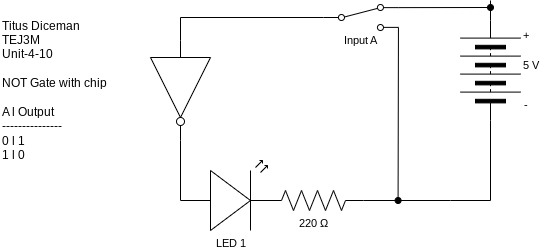

The diagram above was exported from draw.io. Its source (the exported page's mxGraphModel, read from the mxfile embedded in the PNG):
<mxGraphModel dx="606" dy="579" grid="1" gridSize="10" guides="1" tooltips="1" connect="1" arrows="1" fold="1" page="1" pageScale="1" pageWidth="827" pageHeight="1169" math="0" shadow="0">
  <root>
    <mxCell id="0" />
    <mxCell id="1" parent="0" />
    <mxCell id="2" value="Titus Diceman&amp;nbsp;&lt;br&gt;TEJ3M&lt;br&gt;Unit-4-10&lt;br&gt;&lt;br&gt;NOT Gate with chip&lt;br&gt;&lt;br&gt;A l Output&lt;br&gt;---------------&lt;br&gt;0 l 1&lt;br&gt;1 l 0" style="text;html=1;align=left;verticalAlign=middle;resizable=0;points=[];autosize=1;strokeColor=none;fillColor=none;" parent="1" vertex="1">
      <mxGeometry x="30" y="170" width="130" height="160" as="geometry" />
    </mxCell>
    <mxCell id="10" style="edgeStyle=none;shape=connector;rounded=0;html=1;exitX=1;exitY=0.12;exitDx=0;exitDy=0;labelBackgroundColor=default;strokeColor=default;fontFamily=Helvetica;fontSize=11;fontColor=default;endArrow=oval;endFill=1;" parent="1" source="5" edge="1">
      <mxGeometry relative="1" as="geometry">
        <mxPoint x="520" y="167" as="targetPoint" />
      </mxGeometry>
    </mxCell>
    <mxCell id="11" style="edgeStyle=none;shape=connector;rounded=0;html=1;exitX=1;exitY=0.88;exitDx=0;exitDy=0;labelBackgroundColor=default;strokeColor=default;fontFamily=Helvetica;fontSize=11;fontColor=default;endArrow=oval;endFill=1;" parent="1" source="5" edge="1">
      <mxGeometry relative="1" as="geometry">
        <mxPoint x="427.58823529411757" y="360" as="targetPoint" />
      </mxGeometry>
    </mxCell>
    <mxCell id="31" style="edgeStyle=none;html=1;exitX=0;exitY=0.5;exitDx=0;exitDy=0;entryX=0;entryY=0.5;entryDx=0;entryDy=0;entryPerimeter=0;endArrow=none;endFill=0;rounded=0;" edge="1" parent="1" source="5" target="28">
      <mxGeometry relative="1" as="geometry">
        <Array as="points">
          <mxPoint x="210" y="177" />
        </Array>
      </mxGeometry>
    </mxCell>
    <mxCell id="5" value="" style="shape=mxgraph.electrical.electro-mechanical.twoWaySwitch;aspect=fixed;elSwitchState=2;fontFamily=Helvetica;fontSize=11;fontColor=default;" parent="1" vertex="1">
      <mxGeometry x="352.95" y="164" width="75" height="26" as="geometry" />
    </mxCell>
    <mxCell id="6" value="LED 1" style="verticalLabelPosition=bottom;shadow=0;dashed=0;align=center;html=1;verticalAlign=top;shape=mxgraph.electrical.opto_electronics.led_2;pointerEvents=1;fontFamily=Helvetica;fontSize=11;fontColor=default;" parent="1" vertex="1">
      <mxGeometry x="210" y="320" width="100" height="70" as="geometry" />
    </mxCell>
    <mxCell id="30" style="edgeStyle=none;html=1;exitX=1;exitY=0.5;exitDx=0;exitDy=0;endArrow=none;endFill=0;" edge="1" parent="1" source="7">
      <mxGeometry relative="1" as="geometry">
        <mxPoint x="520" y="160" as="targetPoint" />
      </mxGeometry>
    </mxCell>
    <mxCell id="7" value="" style="pointerEvents=1;verticalLabelPosition=bottom;shadow=0;dashed=0;align=center;html=1;verticalAlign=top;shape=mxgraph.electrical.miscellaneous.batteryStack;fontFamily=Helvetica;fontSize=11;fontColor=default;direction=north;" parent="1" vertex="1">
      <mxGeometry x="490" y="180" width="60" height="100" as="geometry" />
    </mxCell>
    <mxCell id="19" style="edgeStyle=none;shape=connector;rounded=0;html=1;exitX=1;exitY=0.5;exitDx=0;exitDy=0;exitPerimeter=0;labelBackgroundColor=default;strokeColor=default;fontFamily=Helvetica;fontSize=11;fontColor=default;endArrow=none;endFill=0;entryX=0;entryY=0.5;entryDx=0;entryDy=0;" parent="1" source="18" target="7" edge="1">
      <mxGeometry relative="1" as="geometry">
        <mxPoint x="490" y="360.17647058823536" as="targetPoint" />
        <Array as="points">
          <mxPoint x="480" y="360" />
          <mxPoint x="520" y="360" />
        </Array>
      </mxGeometry>
    </mxCell>
    <mxCell id="18" value="220&amp;nbsp;Ω" style="pointerEvents=1;verticalLabelPosition=bottom;shadow=0;dashed=0;align=center;html=1;verticalAlign=top;shape=mxgraph.electrical.resistors.resistor_2;fontFamily=Helvetica;fontSize=11;fontColor=default;" parent="1" vertex="1">
      <mxGeometry x="293" y="350" width="100" height="20" as="geometry" />
    </mxCell>
    <mxCell id="20" value="-" style="text;html=1;align=center;verticalAlign=middle;resizable=0;points=[];autosize=1;strokeColor=none;fillColor=none;fontSize=11;fontFamily=Helvetica;fontColor=default;" parent="1" vertex="1">
      <mxGeometry x="540" y="250" width="30" height="30" as="geometry" />
    </mxCell>
    <mxCell id="21" value="+" style="text;html=1;align=center;verticalAlign=middle;resizable=0;points=[];autosize=1;strokeColor=none;fillColor=none;fontSize=11;fontFamily=Helvetica;fontColor=default;" parent="1" vertex="1">
      <mxGeometry x="540" y="180" width="30" height="30" as="geometry" />
    </mxCell>
    <mxCell id="22" value="5 V" style="text;html=1;align=center;verticalAlign=middle;resizable=0;points=[];autosize=1;strokeColor=none;fillColor=none;fontSize=11;fontFamily=Helvetica;fontColor=default;" parent="1" vertex="1">
      <mxGeometry x="540" y="210" width="40" height="30" as="geometry" />
    </mxCell>
    <mxCell id="24" value="Input A" style="text;html=1;align=center;verticalAlign=middle;resizable=0;points=[];autosize=1;strokeColor=none;fillColor=none;fontSize=11;fontFamily=Helvetica;fontColor=default;" parent="1" vertex="1">
      <mxGeometry x="360.45" y="185" width="60" height="30" as="geometry" />
    </mxCell>
    <mxCell id="29" style="edgeStyle=none;html=1;exitX=1;exitY=0.5;exitDx=0;exitDy=0;exitPerimeter=0;entryX=0;entryY=0.57;entryDx=0;entryDy=0;entryPerimeter=0;endArrow=none;endFill=0;" edge="1" parent="1" source="28" target="6">
      <mxGeometry relative="1" as="geometry" />
    </mxCell>
    <mxCell id="28" value="" style="verticalLabelPosition=bottom;shadow=0;dashed=0;align=center;html=1;verticalAlign=top;shape=mxgraph.electrical.logic_gates.inverter_2;rotation=90;" vertex="1" parent="1">
      <mxGeometry x="160" y="220" width="100" height="60" as="geometry" />
    </mxCell>
  </root>
</mxGraphModel>